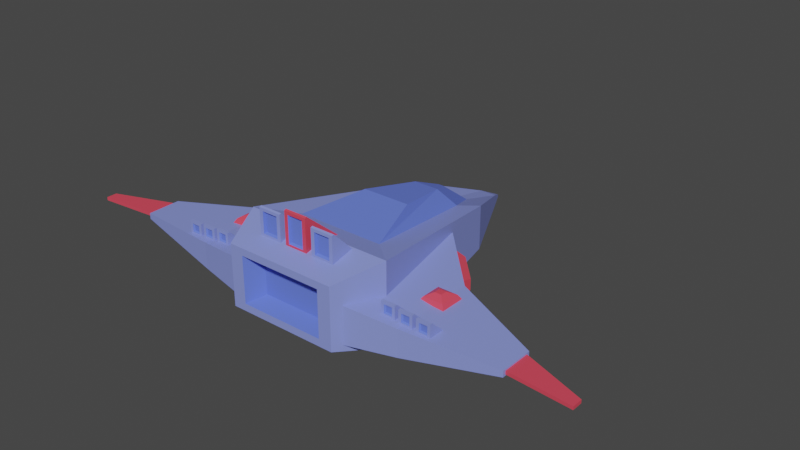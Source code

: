 # Source: Model6.blend  (saved by Blender 2.81.16; exported with 4.5.12 LTS)
import bpy
from mathutils import Matrix  # noqa: F401  (used for matrix-valued properties, if any)

bpy.ops.wm.read_factory_settings(use_empty=True)
scene = bpy.context.scene
scene.name = 'Scene'

# ---- collections
col_collection = bpy.data.collections.new('Collection'); scene.collection.children.link(col_collection)

# ---- materials (node trees are filled in below, after node groups)
mat_material = bpy.data.materials.new('Material')
mat_material.alpha_threshold = 0.0
mat_material.use_transparent_shadow = False
mat_material.line_color = (0.0, 0.0, 0.0, 1.0)
mat_material_001 = bpy.data.materials.new('Material.001')
mat_material_001.use_transparent_shadow = False
mat_material_002 = bpy.data.materials.new('Material.002')
mat_material_002.use_transparent_shadow = False

# ---- material node trees
mat_material.use_nodes = True; mat_material.node_tree.nodes.clear()
_N = mat_material.node_tree.nodes; _L = mat_material.node_tree.links
n0 = _N.new('ShaderNodeOutputMaterial'); n0.name = 'Material Output'; n0.location = (300, 300)
n1 = _N.new('ShaderNodeBsdfPrincipled'); n1.name = 'Principled BSDF'; n1.location = (10, 300)
n1.distribution = 'GGX'
n1.subsurface_method = 'BURLEY'
n1.inputs[0].default_value = (0.2493, 0.3047, 0.8, 1.0)
n1.inputs[2].default_value = 0.4
n1.inputs[3].default_value = 1.45
n1.inputs[27].default_value = (0.0, 0.0, 0.0, 1.0)
n1.inputs[28].default_value = 1.0
_L.new(n1.outputs[0], n0.inputs[0])
n0.is_active_output = True
mat_material_001.use_nodes = True; mat_material_001.node_tree.nodes.clear()
_N = mat_material_001.node_tree.nodes; _L = mat_material_001.node_tree.links
n0 = _N.new('ShaderNodeOutputMaterial'); n0.name = 'Material Output'; n0.location = (300, 300)
n1 = _N.new('ShaderNodeBsdfPrincipled'); n1.name = 'Principled BSDF'; n1.location = (10, 300)
n1.distribution = 'GGX'
n1.subsurface_method = 'BURLEY'
n1.inputs[0].default_value = (0.1331, 0.2013, 0.8, 1.0)
n1.inputs[3].default_value = 1.45
n1.inputs[27].default_value = (0.0, 0.0, 0.0, 1.0)
n1.inputs[28].default_value = 1.0
_L.new(n1.outputs[0], n0.inputs[0])
n0.is_active_output = True
mat_material_002.use_nodes = True; mat_material_002.node_tree.nodes.clear()
_N = mat_material_002.node_tree.nodes; _L = mat_material_002.node_tree.links
n0 = _N.new('ShaderNodeOutputMaterial'); n0.name = 'Material Output'; n0.location = (300, 300)
n1 = _N.new('ShaderNodeBsdfPrincipled'); n1.name = 'Principled BSDF'; n1.location = (10, 300)
n1.distribution = 'GGX'
n1.subsurface_method = 'BURLEY'
n1.inputs[0].default_value = (0.8, 0.06639, 0.1036, 1.0)
n1.inputs[3].default_value = 1.45
n1.inputs[27].default_value = (0.0, 0.0, 0.0, 1.0)
n1.inputs[28].default_value = 1.0
_L.new(n1.outputs[0], n0.inputs[0])
n0.is_active_output = True

# ---- world
world_world = bpy.data.worlds.new('World'); scene.world = world_world
world_world.use_nodes = True; world_world.node_tree.nodes.clear()
_N = world_world.node_tree.nodes; _L = world_world.node_tree.links
n0 = _N.new('ShaderNodeOutputWorld'); n0.name = 'World Output'; n0.location = (300, 300)
n1 = _N.new('ShaderNodeBackground'); n1.name = 'Background'; n1.location = (10, 300)
n1.inputs[0].default_value = (0.05088, 0.05088, 0.05088, 1.0)
_L.new(n1.outputs[0], n0.inputs[0])
n0.is_active_output = True
world_world.color = (0.05088, 0.05088, 0.05088)
world_world.use_sun_shadow = False
world_world.sun_shadow_jitter_overblur = 0.0

# ---- meshes
me_cube = bpy.data.meshes.new('Cube')
me_cube.from_pydata([(1.367, 3.03, 1.01), (1.367, 3.03, -0.541), (2.591, -3.03, 2.02), (2.591, -3.03, -0.7877), (-1.367, 3.03, 1.01), (-1.367, 3.03, -0.541), (-2.591, -3.03, 2.02), (-2.591, -3.03, -0.7877), (0.2866, 5.388, -0.2364), (-0.2866, 5.388, -0.2364), (0.2866, 5.388, 0.183), (-0.2866, 5.388, 0.183), (0.05163, 5.904, -0.1345), (-0.05163, 5.904, -0.1345), (0.05163, 5.904, -0.05892), (-0.05163, 5.904, -0.05892), (1.514, -2.075, 1.769), (-1.514, -2.075, 1.769), (0.7986, 2.517, 1.036), (-0.7986, 2.517, 1.036), (-0.1675, 3.895, 0.5522), (0.1675, 3.895, 0.5522), (0.8373, -0.007769, 2.035), (-0.8373, -0.007769, 2.035), (0.4416, 1.95, 1.709), (-0.4416, 1.95, 1.709), (-0.0926, 2.712, 1.441), (0.0926, 2.712, 1.441), (-1.918, -4.588, -0.4229), (-1.918, -4.588, 1.656), (1.918, -4.588, 1.656), (1.918, -4.588, -0.4229), (-1.462, -4.588, -0.1758), (-1.462, -4.588, 1.409), (1.462, -4.588, 1.409), (1.462, -4.588, -0.1758), (-1.196, -3.972, -0.03176), (-1.196, -3.972, 1.264), (1.196, -3.972, 1.264), (1.196, -3.972, -0.03176), (-0.3986, -3.871, 1.679), (-0.3986, -2.466, 1.492), (-0.3986, -2.466, 1.805), (0.3986, -3.871, 1.679), (0.3986, -2.466, 1.492), (0.3986, -2.466, 1.805), (-0.2713, -3.871, 1.895), (-0.2713, -3.871, 2.815), (0.2713, -3.871, 2.815), (0.2713, -3.871, 1.895), (-0.2484, -3.787, 1.933), (-0.2484, -3.787, 2.776), (0.2484, -3.787, 2.776), (0.2484, -3.787, 1.933), (-0.3308, -3.871, 2.916), (-0.3986, -3.801, 2.939), (-0.3986, -3.871, 2.916), (0.3986, -3.801, 2.939), (0.3308, -3.871, 2.916), (0.3986, -3.871, 2.916), (-1.399, -3.871, 1.679), (-1.399, -3.074, 1.679), (-1.399, -3.074, 1.993), (-0.6014, -3.871, 1.679), (-0.6014, -3.074, 1.679), (-0.6014, -3.074, 1.993), (-1.271, -3.871, 1.895), (-1.271, -3.871, 2.608), (-0.7287, -3.871, 2.608), (-0.7287, -3.871, 1.895), (-1.248, -3.787, 1.933), (-1.248, -3.787, 2.569), (-0.7516, -3.787, 2.569), (-0.7516, -3.787, 1.933), (-1.331, -3.871, 2.709), (-1.399, -3.801, 2.733), (-1.399, -3.871, 2.709), (-0.6014, -3.801, 2.733), (-0.6692, -3.871, 2.709), (-0.6014, -3.871, 2.709), (0.6014, -3.871, 1.679), (0.6014, -3.074, 1.679), (0.6014, -3.074, 1.993), (1.399, -3.871, 1.679), (1.399, -3.074, 1.679), (1.399, -3.074, 1.993), (0.7287, -3.871, 1.895), (0.7287, -3.871, 2.608), (1.271, -3.871, 2.608), (1.271, -3.871, 1.895), (0.7516, -3.787, 1.933), (0.7516, -3.787, 2.569), (1.248, -3.787, 2.569), (1.248, -3.787, 1.933), (0.6692, -3.871, 2.709), (0.6014, -3.801, 2.733), (0.6014, -3.871, 2.709), (1.399, -3.801, 2.733), (1.331, -3.871, 2.709), (1.399, -3.871, 2.709), (-0.5134, -0.4212, -0.7115), (-0.9734, -2.698, -0.8041), (0.5134, -0.4212, -0.7115), (0.9734, -2.698, -0.8041), (-0.5134, -0.5423, -0.869), (0.5134, -0.5423, -0.869), (-0.813, -2.695, -0.9213), (0.813, -2.695, -0.9213), (-0.813, -2.674, -1.305), (0.813, -2.674, -1.305), (-0.7058, -2.419, -0.9812), (0.7058, -2.419, -0.9812), (-0.7058, -2.401, -1.215), (0.7058, -2.401, -1.215), (-0.8944, -2.307, -1.327), (-0.813, -2.674, -1.305), (-0.9734, -2.688, -1.045), (0.813, -2.674, -1.305), (0.8944, -2.307, -1.327), (0.9734, -2.688, -1.045)], [], [(6, 2, 16, 17), (6, 7, 28, 29), (7, 6, 4, 5), (7, 5, 100, 101), (1, 0, 2, 3), (1, 5, 9, 8), (8, 9, 13, 12), (11, 4, 19, 20), (0, 1, 8, 10), (5, 4, 11, 9), (13, 15, 14, 12), (11, 10, 14, 15), (10, 8, 12, 14), (9, 11, 15, 13), (21, 20, 26, 27), (20, 19, 25, 26), (10, 11, 20, 21), (4, 6, 17, 19), (0, 10, 21, 18), (2, 0, 18, 16), (24, 25, 23, 22), (25, 24, 27, 26), (19, 17, 23, 25), (17, 16, 22, 23), (18, 21, 27, 24), (16, 18, 24, 22), (30, 29, 33, 34), (7, 3, 31, 28), (2, 6, 29, 30), (3, 2, 30, 31), (33, 32, 36, 37), (29, 28, 32, 33), (28, 31, 35, 32), (31, 30, 34, 35), (39, 38, 37, 36), (32, 35, 39, 36), (35, 34, 38, 39), (34, 33, 37, 38), (45, 42, 55, 57), (41, 42, 45, 44), (43, 59, 58, 48, 49), (44, 45, 57, 59, 43), (41, 44, 43, 40), (58, 54, 47, 48), (48, 47, 51, 52), (40, 56, 55, 42, 41), (40, 43, 49, 46), (53, 52, 51, 50), (49, 48, 52, 53), (46, 49, 53, 50), (47, 46, 50, 51), (54, 55, 56), (57, 58, 59), (57, 55, 54, 58), (54, 56, 40, 46, 47), (65, 62, 75, 77), (61, 62, 65, 64), (63, 79, 78, 68, 69), (64, 65, 77, 79, 63), (61, 64, 63, 60), (78, 74, 67, 68), (68, 67, 71, 72), (60, 76, 75, 62, 61), (60, 63, 69, 66), (73, 72, 71, 70), (69, 68, 72, 73), (66, 69, 73, 70), (67, 66, 70, 71), (74, 75, 76), (77, 78, 79), (77, 75, 74, 78), (74, 76, 60, 66, 67), (85, 82, 95, 97), (81, 82, 85, 84), (83, 99, 98, 88, 89), (84, 85, 97, 99, 83), (81, 84, 83, 80), (98, 94, 87, 88), (88, 87, 91, 92), (80, 96, 95, 82, 81), (80, 83, 89, 86), (93, 92, 91, 90), (89, 88, 92, 93), (86, 89, 93, 90), (87, 86, 90, 91), (94, 95, 96), (97, 98, 99), (97, 95, 94, 98), (94, 96, 80, 86, 87), (102, 103, 119, 118, 105), (1, 3, 103, 102), (5, 1, 102, 100), (3, 7, 101, 103), (115, 117, 109, 108), (101, 116, 115, 108, 106), (117, 119, 103, 107, 109), (100, 102, 105, 104), (109, 107, 111, 113), (103, 101, 106, 107), (104, 105, 118, 114), (111, 110, 112, 113), (108, 109, 113, 112), (106, 108, 112, 110), (107, 106, 110, 111), (114, 115, 116), (117, 118, 119), (114, 118, 117, 115), (101, 100, 104, 114, 116)])
me_cube.polygons.foreach_set('material_index', [0, 0, 0, 0, 0, 0, 0, 0, 0, 0, 0, 0, 0, 0, 1, 1, 0, 0, 0, 0, 1, 1, 1, 1, 1, 1, 0, 0, 0, 0, 1, 0, 0, 0, 1, 1, 1, 1, 2, 0, 2, 2, 0, 2, 1, 2, 2, 1, 1, 1, 1, 2, 2, 2, 2, 0, 0, 0, 0, 0, 0, 1, 0, 0, 1, 1, 1, 1, 0, 0, 0, 0, 0, 0, 0, 0, 0, 0, 1, 0, 0, 1, 1, 1, 1, 0, 0, 0, 0, 0, 0, 0, 0, 0, 0, 0, 0, 1, 0, 0, 1, 1, 1, 1, 0, 0, 0, 0])
_uv = me_cube.uv_layers.new(name='UVMap')
_uv.uv.foreach_set('vector', [0.625, 1.0, 0.625, 0.75, 0.625, 0.75, 0.625, 1.0, 0.625, 0.0, 0.375, 0.0, 0.375, 0.0, 0.625, 0.0, 0.375, 0.0, 0.625, 0.0, 0.625, 0.25, 0.375, 0.25, 0.375, 0.0, 0.375, 0.25, 0.375, 0.25, 0.375, 0.0, 0.375, 0.5, 0.625, 0.5, 0.625, 0.75, 0.375, 0.75, 0.375, 0.5, 0.125, 0.5, 0.125, 0.5, 0.375, 0.5, 0.375, 0.5, 0.125, 0.5, 0.125, 0.5, 0.375, 0.5, 0.625, 0.25, 0.625, 0.25, 0.625, 0.25, 0.625, 0.25, 0.625, 0.5, 0.375, 0.5, 0.375, 0.5, 0.625, 0.5, 0.375, 0.25, 0.625, 0.25, 0.625, 0.25, 0.375, 0.25, 0.375, 0.25, 0.625, 0.25, 0.625, 0.5, 0.375, 0.5, 0.875, 0.5, 0.625, 0.5, 0.625, 0.5, 0.875, 0.5, 0.625, 0.5, 0.375, 0.5, 0.375, 0.5, 0.625, 0.5, 0.375, 0.25, 0.625, 0.25, 0.625, 0.25, 0.375, 0.25, 0.625, 0.5, 0.875, 0.5, 0.875, 0.5, 0.625, 0.5, 0.625, 0.25, 0.625, 0.25, 0.625, 0.25, 0.625, 0.25, 0.625, 0.5, 0.875, 0.5, 0.875, 0.5, 0.625, 0.5, 0.625, 0.25, 0.625, 0.0, 0.625, 0.0, 0.625, 0.25, 0.625, 0.5, 0.625, 0.5, 0.625, 0.5, 0.625, 0.5, 0.625, 0.75, 0.625, 0.5, 0.625, 0.5, 0.625, 0.75, 0.625, 0.5, 0.875, 0.5, 0.875, 0.75, 0.625, 0.75, 0.875, 0.5, 0.625, 0.5, 0.625, 0.5, 0.875, 0.5, 0.625, 0.25, 0.625, 0.0, 0.625, 0.0, 0.625, 0.25, 0.625, 1.0, 0.625, 0.75, 0.625, 0.75, 0.625, 1.0, 0.625, 0.5, 0.625, 0.5, 0.625, 0.5, 0.625, 0.5, 0.625, 0.75, 0.625, 0.5, 0.625, 0.5, 0.625, 0.75, 0.625, 0.75, 0.625, 1.0, 0.625, 1.0, 0.625, 0.75, 0.125, 0.75, 0.375, 0.75, 0.375, 0.75, 0.125, 0.75, 0.625, 0.75, 0.625, 1.0, 0.625, 1.0, 0.625, 0.75, 0.375, 0.75, 0.625, 0.75, 0.625, 0.75, 0.375, 0.75, 0.625, 0.0, 0.375, 0.0, 0.375, 0.0, 0.625, 0.0, 0.625, 0.0, 0.375, 0.0, 0.375, 0.0, 0.625, 0.0, 0.125, 0.75, 0.375, 0.75, 0.375, 0.75, 0.125, 0.75, 0.375, 0.75, 0.625, 0.75, 0.625, 0.75, 0.375, 0.75, 0.375, 0.75, 0.625, 0.75, 0.625, 1.0, 0.375, 1.0, 0.125, 0.75, 0.375, 0.75, 0.375, 0.75, 0.125, 0.75, 0.375, 0.75, 0.625, 0.75, 0.625, 0.75, 0.375, 0.75, 0.625, 0.75, 0.625, 1.0, 0.625, 1.0, 0.625, 0.75, 0.625, 0.5, 0.875, 0.5, 0.875, 0.728, 0.625, 0.728, 0.375, 0.25, 0.625, 0.25, 0.625, 0.5, 0.375, 0.5, 0.375, 0.75, 0.6037, 0.75, 0.625, 0.75, 0.625, 0.75, 0.375, 0.75, 0.375, 0.5, 0.625, 0.5, 0.625, 0.728, 0.6037, 0.75, 0.375, 0.75, 0.125, 0.5, 0.375, 0.5, 0.375, 0.75, 0.125, 0.75, 0.625, 0.75, 0.875, 0.75, 0.875, 0.75, 0.625, 0.75, 0.625, 0.75, 0.875, 0.75, 0.875, 0.75, 0.625, 0.75, 0.375, 0.0, 0.6037, 0.0, 0.625, 0.02195, 0.625, 0.25, 0.375, 0.25, 0.125, 0.75, 0.375, 0.75, 0.375, 0.75, 0.125, 0.75, 0.375, 0.75, 0.625, 0.75, 0.625, 1.0, 0.375, 1.0, 0.375, 0.75, 0.625, 0.75, 0.625, 0.75, 0.375, 0.75, 0.125, 0.75, 0.375, 0.75, 0.375, 0.75, 0.125, 0.75, 0.625, 0.0, 0.375, 0.0, 0.375, 0.0, 0.625, 0.0, 0.625, 0.0, 0.6081, 0.0, 0.6037, 0.0, 0.625, 0.728, 0.6463, 0.7326, 0.6037, 0.75, 0.625, 0.728, 0.875, 0.728, 0.875, 0.75, 0.625, 0.75, 0.625, 0.0, 0.6037, 0.0, 0.375, 0.0, 0.375, 0.0, 0.625, 0.0, 0.625, 0.5, 0.875, 0.5, 0.875, 0.728, 0.625, 0.728, 0.375, 0.25, 0.625, 0.25, 0.625, 0.5, 0.375, 0.5, 0.375, 0.75, 0.6037, 0.75, 0.625, 0.75, 0.625, 0.75, 0.375, 0.75, 0.375, 0.5, 0.625, 0.5, 0.625, 0.728, 0.6037, 0.75, 0.375, 0.75, 0.125, 0.5, 0.375, 0.5, 0.375, 0.75, 0.125, 0.75, 0.625, 0.75, 0.875, 0.75, 0.875, 0.75, 0.625, 0.75, 0.625, 0.75, 0.875, 0.75, 0.875, 0.75, 0.625, 0.75, 0.375, 0.0, 0.6037, 0.0, 0.625, 0.02195, 0.625, 0.25, 0.375, 0.25, 0.125, 0.75, 0.375, 0.75, 0.375, 0.75, 0.125, 0.75, 0.375, 0.75, 0.625, 0.75, 0.625, 1.0, 0.375, 1.0, 0.375, 0.75, 0.625, 0.75, 0.625, 0.75, 0.375, 0.75, 0.125, 0.75, 0.375, 0.75, 0.375, 0.75, 0.125, 0.75, 0.625, 0.0, 0.375, 0.0, 0.375, 0.0, 0.625, 0.0, 0.625, 0.0, 0.6081, 0.0, 0.6037, 0.0, 0.625, 0.728, 0.6463, 0.7326, 0.6037, 0.75, 0.625, 0.728, 0.875, 0.728, 0.875, 0.75, 0.625, 0.75, 0.625, 0.0, 0.6037, 0.0, 0.375, 0.0, 0.375, 0.0, 0.625, 0.0, 0.625, 0.5, 0.875, 0.5, 0.875, 0.728, 0.625, 0.728, 0.375, 0.25, 0.625, 0.25, 0.625, 0.5, 0.375, 0.5, 0.375, 0.75, 0.6037, 0.75, 0.625, 0.75, 0.625, 0.75, 0.375, 0.75, 0.375, 0.5, 0.625, 0.5, 0.625, 0.728, 0.6037, 0.75, 0.375, 0.75, 0.125, 0.5, 0.375, 0.5, 0.375, 0.75, 0.125, 0.75, 0.625, 0.75, 0.875, 0.75, 0.875, 0.75, 0.625, 0.75, 0.625, 0.75, 0.875, 0.75, 0.875, 0.75, 0.625, 0.75, 0.375, 0.0, 0.6037, 0.0, 0.625, 0.02195, 0.625, 0.25, 0.375, 0.25, 0.125, 0.75, 0.375, 0.75, 0.375, 0.75, 0.125, 0.75, 0.375, 0.75, 0.625, 0.75, 0.625, 1.0, 0.375, 1.0, 0.375, 0.75, 0.625, 0.75, 0.625, 0.75, 0.375, 0.75, 0.125, 0.75, 0.375, 0.75, 0.375, 0.75, 0.125, 0.75, 0.625, 0.0, 0.375, 0.0, 0.375, 0.0, 0.625, 0.0, 0.625, 0.0, 0.6081, 0.0, 0.6037, 0.0, 0.625, 0.728, 0.6463, 0.7326, 0.6037, 0.75, 0.625, 0.728, 0.875, 0.728, 0.875, 0.75, 0.625, 0.75, 0.625, 0.0, 0.6037, 0.0, 0.375, 0.0, 0.375, 0.0, 0.625, 0.0, 0.375, 0.5, 0.375, 0.75, 0.375, 0.75, 0.375, 0.7071, 0.375, 0.5, 0.375, 0.5, 0.375, 0.75, 0.375, 0.75, 0.375, 0.5, 0.125, 0.5, 0.375, 0.5, 0.375, 0.5, 0.125, 0.5, 0.375, 0.75, 0.125, 0.75, 0.125, 0.75, 0.375, 0.75, 0.125, 0.75, 0.375, 0.75, 0.375, 0.75, 0.125, 0.75, 0.375, 0.0, 0.375, 0.0, 0.375, 0.0, 0.375, 0.0, 0.375, 0.0, 0.375, 0.75, 0.375, 0.75, 0.375, 0.75, 0.375, 0.75, 0.375, 0.75, 0.125, 0.5, 0.375, 0.5, 0.375, 0.5, 0.125, 0.5, 0.375, 0.75, 0.375, 0.75, 0.375, 0.75, 0.375, 0.75, 0.375, 0.75, 0.125, 0.75, 0.125, 0.75, 0.375, 0.75, 0.125, 0.5, 0.375, 0.5, 0.375, 0.7071, 0.125, 0.7071, 0.375, 0.75, 0.125, 0.75, 0.125, 0.75, 0.375, 0.75, 0.125, 0.75, 0.375, 0.75, 0.375, 0.75, 0.125, 0.75, 0.375, 0.0, 0.375, 0.0, 0.375, 0.0, 0.375, 0.0, 0.375, 0.75, 0.125, 0.75, 0.125, 0.75, 0.375, 0.75, 0.125, 0.7071, 0.1456, 0.75, 0.125, 0.7413, 0.375, 0.75, 0.3805, 0.75, 0.375, 0.75, 0.125, 0.7071, 0.375, 0.7071, 0.375, 0.75, 0.125, 0.75, 0.375, 0.0, 0.375, 0.25, 0.375, 0.25, 0.375, 0.04292, 0.375, 0.0])
me_cube.materials.append(mat_material)
me_cube.materials.append(mat_material_001)
me_cube.materials.append(mat_material_002)
me_cube.use_remesh_preserve_volume = False
me_cube.use_remesh_preserve_attributes = False
me_cube.use_mirror_vertex_groups = False
me_cube.update()
me_cube_001 = bpy.data.meshes.new('Cube.001')
me_cube_001.from_pydata([(1.793, -4.298, -0.3189), (1.793, -4.298, 1.004), (1.793, 1.0, -0.3189), (1.793, 1.0, 1.004), (3.793, -3.984, -0.1114), (3.793, -3.984, 0.7969), (3.793, -1.048, -0.1114), (3.793, -1.048, 0.7969), (6.907, -2.439, 0.6402), (6.907, -2.439, 0.4376), (6.907, -3.592, 0.4376), (6.907, -3.592, 0.6402), (6.907, -2.538, 0.593), (6.907, -2.538, 0.4847), (6.907, -3.493, 0.4847), (6.907, -3.493, 0.593), (9.013, -3.316, 0.593), (9.013, -3.316, 0.4847), (9.013, -3.678, 0.4847), (9.013, -3.678, 0.593), (1.793, -4.298, -0.3189), (1.793, -4.298, 1.004), (3.793, -3.984, 0.7969), (3.793, -3.984, -0.1114), (3.793, -3.984, 0.7969), (3.793, -3.984, -0.1114), (6.907, -3.592, 0.6402), (6.907, -3.592, 0.4376), (3.01, -3.65, 0.7943), (3.01, -3.65, 1.273), (3.01, -3.171, 0.7373), (3.01, -3.171, 0.8225), (3.488, -3.65, 0.7943), (3.488, -3.65, 1.273), (3.488, -3.171, 0.7373), (3.488, -3.171, 0.8225), (3.01, -3.747, 0.7943), (3.01, -3.747, 1.273), (3.488, -3.747, 1.273), (3.488, -3.747, 0.7943), (3.108, -3.747, 0.9017), (3.108, -3.747, 1.183), (3.39, -3.747, 1.183), (3.39, -3.747, 0.9017), (3.149, -3.699, 0.9419), (3.149, -3.699, 1.143), (3.349, -3.699, 1.143), (3.349, -3.699, 0.9419), (3.61, -3.65, 0.7417), (3.61, -3.65, 1.22), (3.61, -3.171, 0.6848), (3.61, -3.171, 0.7699), (4.088, -3.65, 0.7417), (4.088, -3.65, 1.22), (4.088, -3.171, 0.6848), (4.088, -3.171, 0.7699), (3.61, -3.747, 0.7417), (3.61, -3.747, 1.22), (4.088, -3.747, 1.22), (4.088, -3.747, 0.7417), (3.708, -3.747, 0.8491), (3.708, -3.747, 1.13), (3.99, -3.747, 1.13), (3.99, -3.747, 0.8491), (3.749, -3.699, 0.8893), (3.749, -3.699, 1.09), (3.949, -3.699, 1.09), (3.949, -3.699, 0.8893), (4.21, -3.65, 0.6961), (4.21, -3.65, 1.175), (4.21, -3.171, 0.6391), (4.21, -3.171, 0.7243), (4.688, -3.65, 0.6961), (4.688, -3.65, 1.175), (4.688, -3.171, 0.6391), (4.688, -3.171, 0.7243), (4.21, -3.747, 0.6961), (4.21, -3.747, 1.175), (4.688, -3.747, 1.175), (4.688, -3.747, 0.6961), (4.308, -3.747, 0.8034), (4.308, -3.747, 1.085), (4.59, -3.747, 1.085), (4.59, -3.747, 0.8034), (4.349, -3.699, 0.8437), (4.349, -3.699, 1.045), (4.549, -3.699, 1.045), (4.549, -3.699, 0.8437), (2.202, 0.5816, 0.734), (2.202, 0.5816, -0.04853), (3.385, -0.6293, 0.07416), (3.385, -0.6293, 0.6113), (2.591, 0.5978, 0.6135), (2.591, 0.5978, 0.07197), (3.41, -0.2402, 0.1569), (3.41, -0.2402, 0.5286), (3.241, -2.551, 0.6994), (3.241, -1.593, 0.6994), (4.198, -2.551, 0.6994), (4.198, -1.593, 0.6994), (3.603, -2.189, 1.044), (3.381, -2.41, 0.9219), (3.603, -1.956, 1.044), (3.381, -1.734, 0.9219), (3.836, -2.189, 1.044), (4.057, -2.41, 0.9219), (3.836, -1.956, 1.044), (4.057, -1.734, 0.9219)], [], [(0, 1, 3, 2), (7, 6, 90, 91), (7, 5, 11, 8), (5, 1, 21, 22), (2, 6, 4, 0), (7, 3, 1, 5), (8, 11, 15, 12), (6, 7, 8, 9), (10, 11, 26, 27), (4, 6, 9, 10), (15, 14, 18, 19), (9, 8, 12, 13), (11, 10, 14, 15), (10, 9, 13, 14), (17, 16, 19, 18), (14, 13, 17, 18), (12, 15, 19, 16), (13, 12, 16, 17), (23, 22, 21, 20), (4, 5, 22, 23), (1, 0, 20, 21), (0, 4, 23, 20), (24, 25, 27, 26), (5, 4, 25, 24), (11, 5, 24, 26), (4, 10, 27, 25), (28, 29, 31, 30), (30, 31, 35, 34), (34, 35, 33, 32), (32, 33, 38, 39), (30, 34, 32, 28), (35, 31, 29, 33), (36, 39, 43, 40), (29, 28, 36, 37), (28, 32, 39, 36), (33, 29, 37, 38), (41, 40, 44, 45), (37, 36, 40, 41), (38, 37, 41, 42), (39, 38, 42, 43), (47, 46, 45, 44), (42, 41, 45, 46), (43, 42, 46, 47), (40, 43, 47, 44), (48, 49, 51, 50), (50, 51, 55, 54), (54, 55, 53, 52), (52, 53, 58, 59), (50, 54, 52, 48), (55, 51, 49, 53), (56, 59, 63, 60), (49, 48, 56, 57), (48, 52, 59, 56), (53, 49, 57, 58), (61, 60, 64, 65), (57, 56, 60, 61), (58, 57, 61, 62), (59, 58, 62, 63), (67, 66, 65, 64), (62, 61, 65, 66), (63, 62, 66, 67), (60, 63, 67, 64), (68, 69, 71, 70), (70, 71, 75, 74), (74, 75, 73, 72), (72, 73, 78, 79), (70, 74, 72, 68), (75, 71, 69, 73), (76, 79, 83, 80), (69, 68, 76, 77), (68, 72, 79, 76), (73, 69, 77, 78), (81, 80, 84, 85), (77, 76, 80, 81), (78, 77, 81, 82), (79, 78, 82, 83), (87, 86, 85, 84), (82, 81, 85, 86), (83, 82, 86, 87), (80, 83, 87, 84), (89, 88, 92, 93), (6, 2, 89, 90), (3, 7, 91, 88), (2, 3, 88, 89), (93, 92, 95, 94), (91, 90, 94, 95), (90, 89, 93, 94), (88, 91, 95, 92), (106, 102, 100, 104), (99, 107, 105, 98), (96, 101, 103, 97), (97, 99, 98, 96), (97, 103, 107, 99), (100, 102, 103, 101), (102, 106, 107, 103), (106, 104, 105, 107), (104, 100, 101, 105), (98, 105, 101, 96)])
me_cube_001.polygons.foreach_set('material_index', [0, 0, 0, 0, 0, 0, 0, 0, 0, 0, 2, 0, 0, 0, 2, 2, 2, 2, 0, 0, 0, 0, 0, 0, 0, 0, 0, 0, 0, 0, 0, 0, 0, 0, 0, 0, 1, 0, 0, 0, 1, 1, 1, 1, 0, 0, 0, 0, 0, 0, 0, 0, 0, 0, 1, 0, 0, 0, 1, 1, 1, 1, 0, 0, 0, 0, 0, 0, 0, 0, 0, 0, 1, 0, 0, 0, 1, 1, 1, 1, 2, 0, 0, 0, 2, 2, 2, 2, 2, 2, 2, 2, 2, 2, 2, 2, 2, 2])
_uv = me_cube_001.uv_layers.new(name='UVMap')
_uv.uv.foreach_set('vector', [0.375, 0.0, 0.625, 0.0, 0.625, 0.25, 0.375, 0.25, 0.625, 0.5, 0.375, 0.5, 0.375, 0.5, 0.625, 0.5, 0.625, 0.5, 0.625, 0.75, 0.625, 0.75, 0.625, 0.5, 0.625, 0.75, 0.875, 0.75, 0.875, 0.75, 0.625, 0.75, 0.125, 0.5, 0.375, 0.5, 0.375, 0.75, 0.125, 0.75, 0.625, 0.5, 0.875, 0.5, 0.875, 0.75, 0.625, 0.75, 0.625, 0.5, 0.625, 0.75, 0.625, 0.75, 0.625, 0.5, 0.375, 0.5, 0.625, 0.5, 0.625, 0.5, 0.375, 0.5, 0.375, 0.75, 0.625, 0.75, 0.625, 0.75, 0.375, 0.75, 0.375, 0.75, 0.375, 0.5, 0.375, 0.5, 0.375, 0.75, 0.625, 0.75, 0.375, 0.75, 0.375, 0.75, 0.625, 0.75, 0.375, 0.5, 0.625, 0.5, 0.625, 0.5, 0.375, 0.5, 0.625, 0.75, 0.375, 0.75, 0.375, 0.75, 0.625, 0.75, 0.375, 0.75, 0.375, 0.5, 0.375, 0.5, 0.375, 0.75, 0.375, 0.5, 0.625, 0.5, 0.625, 0.75, 0.375, 0.75, 0.375, 0.75, 0.375, 0.5, 0.375, 0.5, 0.375, 0.75, 0.625, 0.5, 0.625, 0.75, 0.625, 0.75, 0.625, 0.5, 0.375, 0.5, 0.625, 0.5, 0.625, 0.5, 0.375, 0.5, 0.375, 0.75, 0.625, 0.75, 0.625, 1.0, 0.375, 1.0, 0.375, 0.75, 0.625, 0.75, 0.625, 0.75, 0.375, 0.75, 0.625, 0.0, 0.375, 0.0, 0.375, 0.0, 0.625, 0.0, 0.125, 0.75, 0.375, 0.75, 0.375, 0.75, 0.125, 0.75, 0.625, 0.75, 0.375, 0.75, 0.375, 0.75, 0.625, 0.75, 0.625, 0.75, 0.375, 0.75, 0.375, 0.75, 0.625, 0.75, 0.625, 0.75, 0.625, 0.75, 0.625, 0.75, 0.625, 0.75, 0.375, 0.75, 0.375, 0.75, 0.375, 0.75, 0.375, 0.75, 0.375, 0.0, 0.625, 0.0, 0.625, 0.25, 0.375, 0.25, 0.375, 0.25, 0.625, 0.25, 0.625, 0.5, 0.375, 0.5, 0.375, 0.5, 0.625, 0.5, 0.625, 0.75, 0.375, 0.75, 0.375, 0.75, 0.625, 0.75, 0.625, 0.75, 0.375, 0.75, 0.125, 0.5, 0.375, 0.5, 0.375, 0.75, 0.125, 0.75, 0.625, 0.5, 0.875, 0.5, 0.875, 0.75, 0.625, 0.75, 0.125, 0.75, 0.375, 0.75, 0.375, 0.75, 0.125, 0.75, 0.625, 0.0, 0.375, 0.0, 0.375, 0.0, 0.625, 0.0, 0.125, 0.75, 0.375, 0.75, 0.375, 0.75, 0.125, 0.75, 0.625, 0.75, 0.875, 0.75, 0.875, 0.75, 0.625, 0.75, 0.625, 0.0, 0.375, 0.0, 0.375, 0.0, 0.625, 0.0, 0.625, 0.0, 0.375, 0.0, 0.375, 0.0, 0.625, 0.0, 0.625, 0.75, 0.875, 0.75, 0.875, 0.75, 0.625, 0.75, 0.375, 0.75, 0.625, 0.75, 0.625, 0.75, 0.375, 0.75, 0.375, 0.75, 0.625, 0.75, 0.625, 1.0, 0.375, 1.0, 0.625, 0.75, 0.875, 0.75, 0.875, 0.75, 0.625, 0.75, 0.375, 0.75, 0.625, 0.75, 0.625, 0.75, 0.375, 0.75, 0.125, 0.75, 0.375, 0.75, 0.375, 0.75, 0.125, 0.75, 0.375, 0.0, 0.625, 0.0, 0.625, 0.25, 0.375, 0.25, 0.375, 0.25, 0.625, 0.25, 0.625, 0.5, 0.375, 0.5, 0.375, 0.5, 0.625, 0.5, 0.625, 0.75, 0.375, 0.75, 0.375, 0.75, 0.625, 0.75, 0.625, 0.75, 0.375, 0.75, 0.125, 0.5, 0.375, 0.5, 0.375, 0.75, 0.125, 0.75, 0.625, 0.5, 0.875, 0.5, 0.875, 0.75, 0.625, 0.75, 0.125, 0.75, 0.375, 0.75, 0.375, 0.75, 0.125, 0.75, 0.625, 0.0, 0.375, 0.0, 0.375, 0.0, 0.625, 0.0, 0.125, 0.75, 0.375, 0.75, 0.375, 0.75, 0.125, 0.75, 0.625, 0.75, 0.875, 0.75, 0.875, 0.75, 0.625, 0.75, 0.625, 0.0, 0.375, 0.0, 0.375, 0.0, 0.625, 0.0, 0.625, 0.0, 0.375, 0.0, 0.375, 0.0, 0.625, 0.0, 0.625, 0.75, 0.875, 0.75, 0.875, 0.75, 0.625, 0.75, 0.375, 0.75, 0.625, 0.75, 0.625, 0.75, 0.375, 0.75, 0.375, 0.75, 0.625, 0.75, 0.625, 1.0, 0.375, 1.0, 0.625, 0.75, 0.875, 0.75, 0.875, 0.75, 0.625, 0.75, 0.375, 0.75, 0.625, 0.75, 0.625, 0.75, 0.375, 0.75, 0.125, 0.75, 0.375, 0.75, 0.375, 0.75, 0.125, 0.75, 0.375, 0.0, 0.625, 0.0, 0.625, 0.25, 0.375, 0.25, 0.375, 0.25, 0.625, 0.25, 0.625, 0.5, 0.375, 0.5, 0.375, 0.5, 0.625, 0.5, 0.625, 0.75, 0.375, 0.75, 0.375, 0.75, 0.625, 0.75, 0.625, 0.75, 0.375, 0.75, 0.125, 0.5, 0.375, 0.5, 0.375, 0.75, 0.125, 0.75, 0.625, 0.5, 0.875, 0.5, 0.875, 0.75, 0.625, 0.75, 0.125, 0.75, 0.375, 0.75, 0.375, 0.75, 0.125, 0.75, 0.625, 0.0, 0.375, 0.0, 0.375, 0.0, 0.625, 0.0, 0.125, 0.75, 0.375, 0.75, 0.375, 0.75, 0.125, 0.75, 0.625, 0.75, 0.875, 0.75, 0.875, 0.75, 0.625, 0.75, 0.625, 0.0, 0.375, 0.0, 0.375, 0.0, 0.625, 0.0, 0.625, 0.0, 0.375, 0.0, 0.375, 0.0, 0.625, 0.0, 0.625, 0.75, 0.875, 0.75, 0.875, 0.75, 0.625, 0.75, 0.375, 0.75, 0.625, 0.75, 0.625, 0.75, 0.375, 0.75, 0.375, 0.75, 0.625, 0.75, 0.625, 1.0, 0.375, 1.0, 0.625, 0.75, 0.875, 0.75, 0.875, 0.75, 0.625, 0.75, 0.375, 0.75, 0.625, 0.75, 0.625, 0.75, 0.375, 0.75, 0.125, 0.75, 0.375, 0.75, 0.375, 0.75, 0.125, 0.75, 0.375, 0.25, 0.625, 0.25, 0.625, 0.25, 0.375, 0.25, 0.375, 0.5, 0.125, 0.5, 0.125, 0.5, 0.375, 0.5, 0.875, 0.5, 0.625, 0.5, 0.625, 0.5, 0.875, 0.5, 0.375, 0.25, 0.625, 0.25, 0.625, 0.25, 0.375, 0.25, 0.375, 0.25, 0.625, 0.25, 0.625, 0.5, 0.375, 0.5, 0.625, 0.5, 0.375, 0.5, 0.375, 0.5, 0.625, 0.5, 0.375, 0.5, 0.125, 0.5, 0.125, 0.5, 0.375, 0.5, 0.875, 0.5, 0.625, 0.5, 0.625, 0.5, 0.875, 0.5, 0.6942, 0.5692, 0.8058, 0.5692, 0.8058, 0.6808, 0.6942, 0.6808, 0.375, 0.5, 0.5364, 0.5, 0.5364, 0.75, 0.375, 0.75, 0.375, 0.0, 0.5364, 0.0, 0.5364, 0.25, 0.375, 0.25, 0.125, 0.5, 0.375, 0.5, 0.375, 0.75, 0.125, 0.75, 0.375, 0.25, 0.5364, 0.25, 0.5364, 0.5, 0.375, 0.5, 0.8058, 0.6808, 0.8058, 0.5692, 0.875, 0.5, 0.875, 0.75, 0.8058, 0.5692, 0.6942, 0.5692, 0.625, 0.5, 0.875, 0.5, 0.6942, 0.5692, 0.6942, 0.6808, 0.5364, 0.75, 0.5364, 0.5, 0.6942, 0.6808, 0.8058, 0.6808, 0.875, 0.75, 0.625, 0.75, 0.375, 0.75, 0.5364, 0.75, 0.5364, 1.0, 0.375, 1.0])
me_cube_001.materials.append(mat_material)
me_cube_001.materials.append(mat_material_001)
me_cube_001.materials.append(mat_material_002)
me_cube_001.use_remesh_fix_poles = True
me_cube_001.use_remesh_preserve_attributes = False
me_cube_001.use_mirror_vertex_groups = False
me_cube_001.update()

# ---- objects
ob_cube = bpy.data.objects.new('Cube', me_cube)
ob_cube_001 = bpy.data.objects.new('Cube.001', me_cube_001)

# ---- transforms, parenting, visibility, modifiers, constraints
ob_cube.location = (0.0, 0.05222, -0.0004872)
ob_cube.scale = (0.09532, 0.09532, 0.09532)
ob_cube.lock_rotations_4d = False
ob_cube.empty_display_type = 'ARROWS'
ob_cube.lineart.crease_threshold = 0.0
ob_cube_001.location = (0.0, 0.05222, -0.0004872)
ob_cube_001.scale = (0.09532, 0.09532, 0.09532)
ob_cube_001.lineart.crease_threshold = 0.0
_m = ob_cube_001.modifiers.new('Mirror', 'MIRROR')

# ---- collection membership
col_collection.objects.link(ob_cube)
col_collection.objects.link(ob_cube_001)

# ---- scene / render settings (as saved in the file)
scene.frame_start = 1; scene.frame_end = 250; scene.frame_set(58)
scene.render.engine = 'BLENDER_EEVEE_NEXT'
scene.cycles.use_denoising = False
scene.cycles.samples = 128
scene.cycles.sampling_pattern = 'TABULATED_SOBOL'
scene.cycles.use_adaptive_sampling = False
scene.cycles.use_light_tree = False
scene.view_settings.view_transform = 'Filmic'
bpy.context.view_layer.update()

# ---- added for rendering (the .blend has no active camera and no usable light): camera, sun
cam_auto = bpy.data.cameras.new('AutoCamera')
cam_auto.lens = 50.0
cam_auto.sensor_width = 36.0
cam_auto.clip_end = 1000.0
ob_auto_camera = bpy.data.objects.new('AutoCamera', cam_auto)
scene.collection.objects.link(ob_auto_camera)
ob_auto_camera.location = (1.8775, -2.13807, 1.57834)
ob_auto_camera.rotation_euler = (1.09748, -7.21219e-08, 0.694738)
scene.camera = ob_auto_camera
light_auto_sun = bpy.data.lights.new('AutoSun', 'SUN')
light_auto_sun.energy = 3.0
light_auto_sun.angle = 0.0523599
ob_auto_sun = bpy.data.objects.new('AutoSun', light_auto_sun)
scene.collection.objects.link(ob_auto_sun)
ob_auto_sun.rotation_euler = (0.872665, 0.174533, 0.523599)
bpy.context.view_layer.update()
